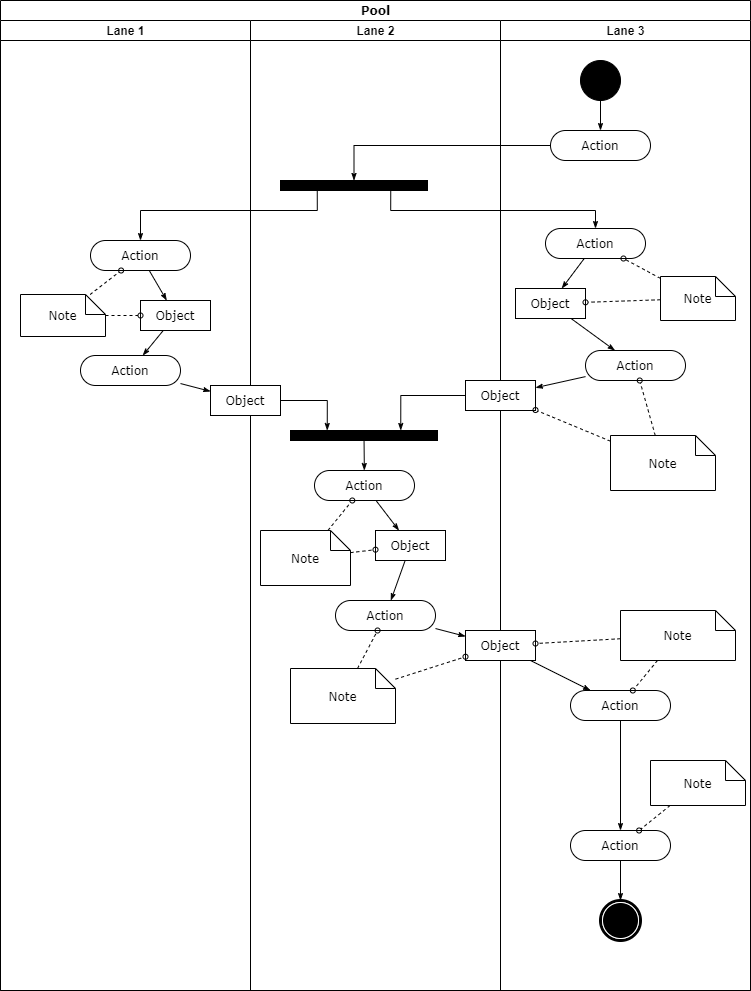

The diagram above was exported from draw.io. Its source (the exported page's mxGraphModel, read from the mxfile embedded in the PNG):
<mxGraphModel dx="1173" dy="583" grid="1" gridSize="10" guides="1" tooltips="1" connect="1" arrows="1" fold="1" page="1" pageScale="1" pageWidth="850" pageHeight="1100" background="#ffffff" math="0" shadow="0">
  <root>
    <mxCell id="0" />
    <mxCell id="1" parent="0" />
    <mxCell id="1c1d494c118603dd-1" value="Pool" style="swimlane;html=1;childLayout=stackLayout;startSize=20;rounded=0;shadow=0;comic=0;labelBackgroundColor=none;strokeWidth=1;fontFamily=Verdana;fontSize=12;align=center;" parent="1" vertex="1">
      <mxGeometry x="40" y="20" width="750" height="990" as="geometry" />
    </mxCell>
    <mxCell id="1c1d494c118603dd-2" value="Lane 1" style="swimlane;html=1;startSize=20;" parent="1c1d494c118603dd-1" vertex="1">
      <mxGeometry y="20" width="250" height="970" as="geometry" />
    </mxCell>
    <mxCell id="1c1d494c118603dd-34" style="edgeStyle=none;rounded=0;html=1;labelBackgroundColor=none;startArrow=none;startFill=0;startSize=5;endArrow=classicThin;endFill=1;endSize=5;jettySize=auto;orthogonalLoop=1;strokeWidth=1;fontFamily=Verdana;fontSize=12" parent="1c1d494c118603dd-2" source="1c1d494c118603dd-6" target="1c1d494c118603dd-10" edge="1">
      <mxGeometry relative="1" as="geometry" />
    </mxCell>
    <mxCell id="1c1d494c118603dd-6" value="Action" style="rounded=1;whiteSpace=wrap;html=1;shadow=0;comic=0;labelBackgroundColor=none;strokeWidth=1;fontFamily=Verdana;fontSize=12;align=center;arcSize=50;" parent="1c1d494c118603dd-2" vertex="1">
      <mxGeometry x="90" y="220" width="100" height="30" as="geometry" />
    </mxCell>
    <mxCell id="1c1d494c118603dd-7" value="Action" style="rounded=1;whiteSpace=wrap;html=1;shadow=0;comic=0;labelBackgroundColor=none;strokeWidth=1;fontFamily=Verdana;fontSize=12;align=center;arcSize=50;" parent="1c1d494c118603dd-2" vertex="1">
      <mxGeometry x="80" y="335" width="100" height="30" as="geometry" />
    </mxCell>
    <mxCell id="1c1d494c118603dd-35" style="edgeStyle=none;rounded=0;html=1;labelBackgroundColor=none;startArrow=none;startFill=0;startSize=5;endArrow=classicThin;endFill=1;endSize=5;jettySize=auto;orthogonalLoop=1;strokeWidth=1;fontFamily=Verdana;fontSize=12" parent="1c1d494c118603dd-2" source="1c1d494c118603dd-10" target="1c1d494c118603dd-7" edge="1">
      <mxGeometry relative="1" as="geometry" />
    </mxCell>
    <mxCell id="1c1d494c118603dd-10" value="Object" style="rounded=0;whiteSpace=wrap;html=1;shadow=0;comic=0;labelBackgroundColor=none;strokeWidth=1;fontFamily=Verdana;fontSize=12;align=center;arcSize=50;" parent="1c1d494c118603dd-2" vertex="1">
      <mxGeometry x="140" y="280" width="70" height="30" as="geometry" />
    </mxCell>
    <mxCell id="1c1d494c118603dd-46" style="edgeStyle=none;rounded=0;html=1;labelBackgroundColor=none;startArrow=none;startFill=0;startSize=5;endArrow=oval;endFill=0;endSize=5;jettySize=auto;orthogonalLoop=1;strokeWidth=1;fontFamily=Verdana;fontSize=12;dashed=1;" parent="1c1d494c118603dd-2" source="1c1d494c118603dd-21" target="1c1d494c118603dd-6" edge="1">
      <mxGeometry relative="1" as="geometry" />
    </mxCell>
    <mxCell id="1c1d494c118603dd-47" style="edgeStyle=none;rounded=0;html=1;dashed=1;labelBackgroundColor=none;startArrow=none;startFill=0;startSize=5;endArrow=oval;endFill=0;endSize=5;jettySize=auto;orthogonalLoop=1;strokeWidth=1;fontFamily=Verdana;fontSize=12" parent="1c1d494c118603dd-2" source="1c1d494c118603dd-21" target="1c1d494c118603dd-10" edge="1">
      <mxGeometry relative="1" as="geometry" />
    </mxCell>
    <mxCell id="1c1d494c118603dd-21" value="Note" style="shape=note;whiteSpace=wrap;html=1;rounded=0;shadow=0;comic=0;labelBackgroundColor=none;strokeWidth=1;fontFamily=Verdana;fontSize=12;align=center;size=20;" parent="1c1d494c118603dd-2" vertex="1">
      <mxGeometry x="20" y="274" width="85" height="42" as="geometry" />
    </mxCell>
    <mxCell id="1c1d494c118603dd-3" value="Lane 2" style="swimlane;html=1;startSize=20;" parent="1c1d494c118603dd-1" vertex="1">
      <mxGeometry x="250" y="20" width="250" height="970" as="geometry" />
    </mxCell>
    <mxCell id="60571a20871a0731-3" value="" style="whiteSpace=wrap;html=1;rounded=0;shadow=0;comic=0;labelBackgroundColor=none;strokeWidth=1;fillColor=#000000;fontFamily=Verdana;fontSize=12;align=center;rotation=0;" parent="1c1d494c118603dd-3" vertex="1">
      <mxGeometry x="30" y="160" width="147" height="10" as="geometry" />
    </mxCell>
    <mxCell id="1c1d494c118603dd-40" style="edgeStyle=none;rounded=0;html=1;labelBackgroundColor=none;startArrow=none;startFill=0;startSize=5;endArrow=classicThin;endFill=1;endSize=5;jettySize=auto;orthogonalLoop=1;strokeWidth=1;fontFamily=Verdana;fontSize=12" parent="1c1d494c118603dd-3" source="1c1d494c118603dd-11" target="1c1d494c118603dd-15" edge="1">
      <mxGeometry relative="1" as="geometry" />
    </mxCell>
    <mxCell id="1c1d494c118603dd-11" value="Action" style="rounded=1;whiteSpace=wrap;html=1;shadow=0;comic=0;labelBackgroundColor=none;strokeWidth=1;fontFamily=Verdana;fontSize=12;align=center;arcSize=50;" parent="1c1d494c118603dd-3" vertex="1">
      <mxGeometry x="64" y="450" width="100" height="30" as="geometry" />
    </mxCell>
    <mxCell id="1c1d494c118603dd-39" style="edgeStyle=none;rounded=0;html=1;labelBackgroundColor=none;startArrow=none;startFill=0;startSize=5;endArrow=classicThin;endFill=1;endSize=5;jettySize=auto;orthogonalLoop=1;strokeWidth=1;fontFamily=Verdana;fontSize=12" parent="1c1d494c118603dd-3" source="1c1d494c118603dd-12" target="1c1d494c118603dd-11" edge="1">
      <mxGeometry relative="1" as="geometry" />
    </mxCell>
    <mxCell id="1c1d494c118603dd-12" value="" style="whiteSpace=wrap;html=1;rounded=0;shadow=0;comic=0;labelBackgroundColor=none;strokeWidth=1;fillColor=#000000;fontFamily=Verdana;fontSize=12;align=center;rotation=0;" parent="1c1d494c118603dd-3" vertex="1">
      <mxGeometry x="40" y="410" width="147" height="10" as="geometry" />
    </mxCell>
    <mxCell id="1c1d494c118603dd-32" style="edgeStyle=orthogonalEdgeStyle;rounded=0;html=1;entryX=0.25;entryY=0;labelBackgroundColor=none;startArrow=none;startFill=0;startSize=5;endArrow=classicThin;endFill=1;endSize=5;jettySize=auto;orthogonalLoop=1;strokeWidth=1;fontFamily=Verdana;fontSize=12" parent="1c1d494c118603dd-3" source="1c1d494c118603dd-14" target="1c1d494c118603dd-12" edge="1">
      <mxGeometry relative="1" as="geometry" />
    </mxCell>
    <mxCell id="1c1d494c118603dd-14" value="Object" style="rounded=0;whiteSpace=wrap;html=1;shadow=0;comic=0;labelBackgroundColor=none;strokeWidth=1;fontFamily=Verdana;fontSize=12;align=center;arcSize=50;" parent="1c1d494c118603dd-3" vertex="1">
      <mxGeometry x="-40" y="365" width="70" height="30" as="geometry" />
    </mxCell>
    <mxCell id="1c1d494c118603dd-41" style="edgeStyle=none;rounded=0;html=1;labelBackgroundColor=none;startArrow=none;startFill=0;startSize=5;endArrow=classicThin;endFill=1;endSize=5;jettySize=auto;orthogonalLoop=1;strokeWidth=1;fontFamily=Verdana;fontSize=12" parent="1c1d494c118603dd-3" source="1c1d494c118603dd-15" target="1c1d494c118603dd-16" edge="1">
      <mxGeometry relative="1" as="geometry" />
    </mxCell>
    <mxCell id="1c1d494c118603dd-15" value="Object" style="rounded=0;whiteSpace=wrap;html=1;shadow=0;comic=0;labelBackgroundColor=none;strokeWidth=1;fontFamily=Verdana;fontSize=12;align=center;arcSize=50;" parent="1c1d494c118603dd-3" vertex="1">
      <mxGeometry x="125" y="510" width="70" height="30" as="geometry" />
    </mxCell>
    <mxCell id="1c1d494c118603dd-16" value="Action" style="rounded=1;whiteSpace=wrap;html=1;shadow=0;comic=0;labelBackgroundColor=none;strokeWidth=1;fontFamily=Verdana;fontSize=12;align=center;arcSize=50;" parent="1c1d494c118603dd-3" vertex="1">
      <mxGeometry x="85" y="580" width="100" height="30" as="geometry" />
    </mxCell>
    <mxCell id="1c1d494c118603dd-52" style="edgeStyle=none;rounded=0;html=1;dashed=1;labelBackgroundColor=none;startArrow=none;startFill=0;startSize=5;endArrow=oval;endFill=0;endSize=5;jettySize=auto;orthogonalLoop=1;strokeWidth=1;fontFamily=Verdana;fontSize=12" parent="1c1d494c118603dd-3" source="1c1d494c118603dd-23" target="1c1d494c118603dd-11" edge="1">
      <mxGeometry relative="1" as="geometry" />
    </mxCell>
    <mxCell id="1c1d494c118603dd-53" style="edgeStyle=none;rounded=0;html=1;dashed=1;labelBackgroundColor=none;startArrow=none;startFill=0;startSize=5;endArrow=oval;endFill=0;endSize=5;jettySize=auto;orthogonalLoop=1;strokeWidth=1;fontFamily=Verdana;fontSize=12" parent="1c1d494c118603dd-3" source="1c1d494c118603dd-23" target="1c1d494c118603dd-15" edge="1">
      <mxGeometry relative="1" as="geometry" />
    </mxCell>
    <mxCell id="1c1d494c118603dd-23" value="Note" style="shape=note;whiteSpace=wrap;html=1;rounded=0;shadow=0;comic=0;labelBackgroundColor=none;strokeWidth=1;fontFamily=Verdana;fontSize=12;align=center;size=20;" parent="1c1d494c118603dd-3" vertex="1">
      <mxGeometry x="10" y="510" width="90" height="55" as="geometry" />
    </mxCell>
    <mxCell id="1c1d494c118603dd-54" style="edgeStyle=none;rounded=0;html=1;dashed=1;labelBackgroundColor=none;startArrow=none;startFill=0;startSize=5;endArrow=oval;endFill=0;endSize=5;jettySize=auto;orthogonalLoop=1;strokeWidth=1;fontFamily=Verdana;fontSize=12" parent="1c1d494c118603dd-3" source="1c1d494c118603dd-24" target="1c1d494c118603dd-16" edge="1">
      <mxGeometry relative="1" as="geometry" />
    </mxCell>
    <mxCell id="1c1d494c118603dd-24" value="Note" style="shape=note;whiteSpace=wrap;html=1;rounded=0;shadow=0;comic=0;labelBackgroundColor=none;strokeWidth=1;fontFamily=Verdana;fontSize=12;align=center;size=20;" parent="1c1d494c118603dd-3" vertex="1">
      <mxGeometry x="40" y="648" width="105" height="55" as="geometry" />
    </mxCell>
    <mxCell id="1c1d494c118603dd-4" value="Lane 3" style="swimlane;html=1;startSize=20;" parent="1c1d494c118603dd-1" vertex="1">
      <mxGeometry x="500" y="20" width="250" height="970" as="geometry" />
    </mxCell>
    <mxCell id="1c1d494c118603dd-27" style="edgeStyle=orthogonalEdgeStyle;rounded=0;html=1;labelBackgroundColor=none;startArrow=none;startFill=0;startSize=5;endArrow=classicThin;endFill=1;endSize=5;jettySize=auto;orthogonalLoop=1;strokeWidth=1;fontFamily=Verdana;fontSize=12" parent="1c1d494c118603dd-4" source="60571a20871a0731-4" target="60571a20871a0731-8" edge="1">
      <mxGeometry relative="1" as="geometry" />
    </mxCell>
    <mxCell id="60571a20871a0731-4" value="" style="ellipse;whiteSpace=wrap;html=1;rounded=0;shadow=0;comic=0;labelBackgroundColor=none;strokeWidth=1;fillColor=#000000;fontFamily=Verdana;fontSize=12;align=center;" parent="1c1d494c118603dd-4" vertex="1">
      <mxGeometry x="80" y="40" width="40" height="40" as="geometry" />
    </mxCell>
    <mxCell id="60571a20871a0731-8" value="Action" style="rounded=1;whiteSpace=wrap;html=1;shadow=0;comic=0;labelBackgroundColor=none;strokeWidth=1;fontFamily=Verdana;fontSize=12;align=center;arcSize=50;" parent="1c1d494c118603dd-4" vertex="1">
      <mxGeometry x="50" y="110" width="100" height="30" as="geometry" />
    </mxCell>
    <mxCell id="1c1d494c118603dd-33" style="rounded=0;html=1;labelBackgroundColor=none;startArrow=none;startFill=0;startSize=5;endArrow=classicThin;endFill=1;endSize=5;jettySize=auto;orthogonalLoop=1;strokeWidth=1;fontFamily=Verdana;fontSize=12" parent="1c1d494c118603dd-4" source="1c1d494c118603dd-5" target="1c1d494c118603dd-9" edge="1">
      <mxGeometry relative="1" as="geometry" />
    </mxCell>
    <mxCell id="1c1d494c118603dd-5" value="Action" style="rounded=1;whiteSpace=wrap;html=1;shadow=0;comic=0;labelBackgroundColor=none;strokeWidth=1;fontFamily=Verdana;fontSize=12;align=center;arcSize=50;" parent="1c1d494c118603dd-4" vertex="1">
      <mxGeometry x="45" y="208" width="100" height="30" as="geometry" />
    </mxCell>
    <mxCell id="1c1d494c118603dd-38" style="edgeStyle=none;rounded=0;html=1;labelBackgroundColor=none;startArrow=none;startFill=0;startSize=5;endArrow=classicThin;endFill=1;endSize=5;jettySize=auto;orthogonalLoop=1;strokeWidth=1;fontFamily=Verdana;fontSize=12" parent="1c1d494c118603dd-4" source="1c1d494c118603dd-8" target="1c1d494c118603dd-13" edge="1">
      <mxGeometry relative="1" as="geometry" />
    </mxCell>
    <mxCell id="1c1d494c118603dd-8" value="Action" style="rounded=1;whiteSpace=wrap;html=1;shadow=0;comic=0;labelBackgroundColor=none;strokeWidth=1;fontFamily=Verdana;fontSize=12;align=center;arcSize=50;" parent="1c1d494c118603dd-4" vertex="1">
      <mxGeometry x="85" y="330" width="100" height="30" as="geometry" />
    </mxCell>
    <mxCell id="1c1d494c118603dd-37" style="edgeStyle=none;rounded=0;html=1;labelBackgroundColor=none;startArrow=none;startFill=0;startSize=5;endArrow=classicThin;endFill=1;endSize=5;jettySize=auto;orthogonalLoop=1;strokeWidth=1;fontFamily=Verdana;fontSize=12" parent="1c1d494c118603dd-4" source="1c1d494c118603dd-9" target="1c1d494c118603dd-8" edge="1">
      <mxGeometry relative="1" as="geometry" />
    </mxCell>
    <mxCell id="1c1d494c118603dd-9" value="Object" style="rounded=0;whiteSpace=wrap;html=1;shadow=0;comic=0;labelBackgroundColor=none;strokeWidth=1;fontFamily=Verdana;fontSize=12;align=center;arcSize=50;" parent="1c1d494c118603dd-4" vertex="1">
      <mxGeometry x="15" y="268" width="70" height="30" as="geometry" />
    </mxCell>
    <mxCell id="1c1d494c118603dd-13" value="Object" style="rounded=0;whiteSpace=wrap;html=1;shadow=0;comic=0;labelBackgroundColor=none;strokeWidth=1;fontFamily=Verdana;fontSize=12;align=center;arcSize=50;" parent="1c1d494c118603dd-4" vertex="1">
      <mxGeometry x="-35" y="360" width="70" height="30" as="geometry" />
    </mxCell>
    <mxCell id="1c1d494c118603dd-43" style="edgeStyle=none;rounded=0;html=1;labelBackgroundColor=none;startArrow=none;startFill=0;startSize=5;endArrow=classicThin;endFill=1;endSize=5;jettySize=auto;orthogonalLoop=1;strokeWidth=1;fontFamily=Verdana;fontSize=12" parent="1c1d494c118603dd-4" source="1c1d494c118603dd-17" target="1c1d494c118603dd-18" edge="1">
      <mxGeometry relative="1" as="geometry" />
    </mxCell>
    <mxCell id="1c1d494c118603dd-17" value="Object" style="rounded=0;whiteSpace=wrap;html=1;shadow=0;comic=0;labelBackgroundColor=none;strokeWidth=1;fontFamily=Verdana;fontSize=12;align=center;arcSize=50;" parent="1c1d494c118603dd-4" vertex="1">
      <mxGeometry x="-35" y="610" width="70" height="30" as="geometry" />
    </mxCell>
    <mxCell id="1c1d494c118603dd-44" style="edgeStyle=none;rounded=0;html=1;labelBackgroundColor=none;startArrow=none;startFill=0;startSize=5;endArrow=classicThin;endFill=1;endSize=5;jettySize=auto;orthogonalLoop=1;strokeWidth=1;fontFamily=Verdana;fontSize=12" parent="1c1d494c118603dd-4" source="1c1d494c118603dd-18" target="1c1d494c118603dd-19" edge="1">
      <mxGeometry relative="1" as="geometry" />
    </mxCell>
    <mxCell id="1c1d494c118603dd-18" value="Action" style="rounded=1;whiteSpace=wrap;html=1;shadow=0;comic=0;labelBackgroundColor=none;strokeWidth=1;fontFamily=Verdana;fontSize=12;align=center;arcSize=50;" parent="1c1d494c118603dd-4" vertex="1">
      <mxGeometry x="70" y="670" width="100" height="30" as="geometry" />
    </mxCell>
    <mxCell id="1c1d494c118603dd-45" style="edgeStyle=none;rounded=0;html=1;labelBackgroundColor=none;startArrow=none;startFill=0;startSize=5;endArrow=classicThin;endFill=1;endSize=5;jettySize=auto;orthogonalLoop=1;strokeWidth=1;fontFamily=Verdana;fontSize=12" parent="1c1d494c118603dd-4" source="1c1d494c118603dd-19" target="60571a20871a0731-5" edge="1">
      <mxGeometry relative="1" as="geometry" />
    </mxCell>
    <mxCell id="1c1d494c118603dd-19" value="Action" style="rounded=1;whiteSpace=wrap;html=1;shadow=0;comic=0;labelBackgroundColor=none;strokeWidth=1;fontFamily=Verdana;fontSize=12;align=center;arcSize=50;" parent="1c1d494c118603dd-4" vertex="1">
      <mxGeometry x="70" y="810" width="100" height="30" as="geometry" />
    </mxCell>
    <mxCell id="60571a20871a0731-5" value="" style="shape=mxgraph.bpmn.shape;html=1;verticalLabelPosition=bottom;labelBackgroundColor=#ffffff;verticalAlign=top;perimeter=ellipsePerimeter;outline=end;symbol=terminate;rounded=0;shadow=0;comic=0;strokeWidth=1;fontFamily=Verdana;fontSize=12;align=center;" parent="1c1d494c118603dd-4" vertex="1">
      <mxGeometry x="100" y="880" width="40" height="40" as="geometry" />
    </mxCell>
    <mxCell id="1c1d494c118603dd-48" style="edgeStyle=none;rounded=0;html=1;dashed=1;labelBackgroundColor=none;startArrow=none;startFill=0;startSize=5;endArrow=oval;endFill=0;endSize=5;jettySize=auto;orthogonalLoop=1;strokeWidth=1;fontFamily=Verdana;fontSize=12" parent="1c1d494c118603dd-4" source="1c1d494c118603dd-20" target="1c1d494c118603dd-5" edge="1">
      <mxGeometry relative="1" as="geometry" />
    </mxCell>
    <mxCell id="1c1d494c118603dd-49" style="edgeStyle=none;rounded=0;html=1;dashed=1;labelBackgroundColor=none;startArrow=none;startFill=0;startSize=5;endArrow=oval;endFill=0;endSize=5;jettySize=auto;orthogonalLoop=1;strokeWidth=1;fontFamily=Verdana;fontSize=12" parent="1c1d494c118603dd-4" source="1c1d494c118603dd-20" target="1c1d494c118603dd-9" edge="1">
      <mxGeometry relative="1" as="geometry" />
    </mxCell>
    <mxCell id="1c1d494c118603dd-20" value="Note" style="shape=note;whiteSpace=wrap;html=1;rounded=0;shadow=0;comic=0;labelBackgroundColor=none;strokeWidth=1;fontFamily=Verdana;fontSize=12;align=center;size=20;" parent="1c1d494c118603dd-4" vertex="1">
      <mxGeometry x="160" y="256" width="75" height="44" as="geometry" />
    </mxCell>
    <mxCell id="1c1d494c118603dd-50" style="edgeStyle=none;rounded=0;html=1;dashed=1;labelBackgroundColor=none;startArrow=none;startFill=0;startSize=5;endArrow=oval;endFill=0;endSize=5;jettySize=auto;orthogonalLoop=1;strokeWidth=1;fontFamily=Verdana;fontSize=12" parent="1c1d494c118603dd-4" source="1c1d494c118603dd-22" target="1c1d494c118603dd-8" edge="1">
      <mxGeometry relative="1" as="geometry" />
    </mxCell>
    <mxCell id="1c1d494c118603dd-51" style="edgeStyle=none;rounded=0;html=1;dashed=1;labelBackgroundColor=none;startArrow=none;startFill=0;startSize=5;endArrow=oval;endFill=0;endSize=5;jettySize=auto;orthogonalLoop=1;strokeWidth=1;fontFamily=Verdana;fontSize=12" parent="1c1d494c118603dd-4" source="1c1d494c118603dd-22" target="1c1d494c118603dd-13" edge="1">
      <mxGeometry relative="1" as="geometry" />
    </mxCell>
    <mxCell id="1c1d494c118603dd-22" value="Note" style="shape=note;whiteSpace=wrap;html=1;rounded=0;shadow=0;comic=0;labelBackgroundColor=none;strokeWidth=1;fontFamily=Verdana;fontSize=12;align=center;size=20;" parent="1c1d494c118603dd-4" vertex="1">
      <mxGeometry x="110" y="415" width="105" height="55" as="geometry" />
    </mxCell>
    <mxCell id="1c1d494c118603dd-56" style="edgeStyle=none;rounded=0;html=1;dashed=1;labelBackgroundColor=none;startArrow=none;startFill=0;startSize=5;endArrow=oval;endFill=0;endSize=5;jettySize=auto;orthogonalLoop=1;strokeWidth=1;fontFamily=Verdana;fontSize=12" parent="1c1d494c118603dd-4" source="1c1d494c118603dd-25" target="1c1d494c118603dd-18" edge="1">
      <mxGeometry relative="1" as="geometry" />
    </mxCell>
    <mxCell id="1c1d494c118603dd-57" style="edgeStyle=none;rounded=0;html=1;dashed=1;labelBackgroundColor=none;startArrow=none;startFill=0;startSize=5;endArrow=oval;endFill=0;endSize=5;jettySize=auto;orthogonalLoop=1;strokeWidth=1;fontFamily=Verdana;fontSize=12" parent="1c1d494c118603dd-4" source="1c1d494c118603dd-25" target="1c1d494c118603dd-17" edge="1">
      <mxGeometry relative="1" as="geometry" />
    </mxCell>
    <mxCell id="1c1d494c118603dd-25" value="Note" style="shape=note;whiteSpace=wrap;html=1;rounded=0;shadow=0;comic=0;labelBackgroundColor=none;strokeWidth=1;fontFamily=Verdana;fontSize=12;align=center;size=20;" parent="1c1d494c118603dd-4" vertex="1">
      <mxGeometry x="120" y="590" width="115" height="50" as="geometry" />
    </mxCell>
    <mxCell id="1c1d494c118603dd-58" style="edgeStyle=none;rounded=0;html=1;dashed=1;labelBackgroundColor=none;startArrow=none;startFill=0;startSize=5;endArrow=oval;endFill=0;endSize=5;jettySize=auto;orthogonalLoop=1;strokeWidth=1;fontFamily=Verdana;fontSize=12" parent="1c1d494c118603dd-4" source="1c1d494c118603dd-26" target="1c1d494c118603dd-19" edge="1">
      <mxGeometry relative="1" as="geometry" />
    </mxCell>
    <mxCell id="1c1d494c118603dd-26" value="Note" style="shape=note;whiteSpace=wrap;html=1;rounded=0;shadow=0;comic=0;labelBackgroundColor=none;strokeWidth=1;fontFamily=Verdana;fontSize=12;align=center;size=20;" parent="1c1d494c118603dd-4" vertex="1">
      <mxGeometry x="150" y="740" width="95" height="45" as="geometry" />
    </mxCell>
    <mxCell id="1c1d494c118603dd-28" style="edgeStyle=orthogonalEdgeStyle;rounded=0;html=1;entryX=0.5;entryY=0;labelBackgroundColor=none;startArrow=none;startFill=0;startSize=5;endArrow=classicThin;endFill=1;endSize=5;jettySize=auto;orthogonalLoop=1;strokeWidth=1;fontFamily=Verdana;fontSize=12" parent="1c1d494c118603dd-1" source="60571a20871a0731-8" target="60571a20871a0731-3" edge="1">
      <mxGeometry relative="1" as="geometry">
        <Array as="points">
          <mxPoint x="354" y="145" />
        </Array>
      </mxGeometry>
    </mxCell>
    <mxCell id="1c1d494c118603dd-29" style="edgeStyle=orthogonalEdgeStyle;rounded=0;html=1;exitX=0.75;exitY=1;labelBackgroundColor=none;startArrow=none;startFill=0;startSize=5;endArrow=classicThin;endFill=1;endSize=5;jettySize=auto;orthogonalLoop=1;strokeWidth=1;fontFamily=Verdana;fontSize=12" parent="1c1d494c118603dd-1" source="60571a20871a0731-3" target="1c1d494c118603dd-5" edge="1">
      <mxGeometry relative="1" as="geometry">
        <Array as="points">
          <mxPoint x="390" y="210" />
          <mxPoint x="595" y="210" />
        </Array>
      </mxGeometry>
    </mxCell>
    <mxCell id="1c1d494c118603dd-30" style="edgeStyle=orthogonalEdgeStyle;rounded=0;html=1;exitX=0.25;exitY=1;entryX=0.5;entryY=0;labelBackgroundColor=none;startArrow=none;startFill=0;startSize=5;endArrow=classicThin;endFill=1;endSize=5;jettySize=auto;orthogonalLoop=1;strokeWidth=1;fontFamily=Verdana;fontSize=12" parent="1c1d494c118603dd-1" source="60571a20871a0731-3" target="1c1d494c118603dd-6" edge="1">
      <mxGeometry relative="1" as="geometry">
        <Array as="points">
          <mxPoint x="317" y="210" />
          <mxPoint x="140" y="210" />
        </Array>
      </mxGeometry>
    </mxCell>
    <mxCell id="1c1d494c118603dd-31" style="edgeStyle=orthogonalEdgeStyle;rounded=0;html=1;entryX=0.75;entryY=0;labelBackgroundColor=none;startArrow=none;startFill=0;startSize=5;endArrow=classicThin;endFill=1;endSize=5;jettySize=auto;orthogonalLoop=1;strokeWidth=1;fontFamily=Verdana;fontSize=12" parent="1c1d494c118603dd-1" source="1c1d494c118603dd-13" target="1c1d494c118603dd-12" edge="1">
      <mxGeometry relative="1" as="geometry" />
    </mxCell>
    <mxCell id="1c1d494c118603dd-36" style="edgeStyle=none;rounded=0;html=1;labelBackgroundColor=none;startArrow=none;startFill=0;startSize=5;endArrow=classicThin;endFill=1;endSize=5;jettySize=auto;orthogonalLoop=1;strokeWidth=1;fontFamily=Verdana;fontSize=12" parent="1c1d494c118603dd-1" source="1c1d494c118603dd-7" target="1c1d494c118603dd-14" edge="1">
      <mxGeometry relative="1" as="geometry" />
    </mxCell>
    <mxCell id="1c1d494c118603dd-42" style="edgeStyle=none;rounded=0;html=1;labelBackgroundColor=none;startArrow=none;startFill=0;startSize=5;endArrow=classicThin;endFill=1;endSize=5;jettySize=auto;orthogonalLoop=1;strokeWidth=1;fontFamily=Verdana;fontSize=12" parent="1c1d494c118603dd-1" source="1c1d494c118603dd-16" target="1c1d494c118603dd-17" edge="1">
      <mxGeometry relative="1" as="geometry" />
    </mxCell>
    <mxCell id="1c1d494c118603dd-55" style="edgeStyle=none;rounded=0;html=1;dashed=1;labelBackgroundColor=none;startArrow=none;startFill=0;startSize=5;endArrow=oval;endFill=0;endSize=5;jettySize=auto;orthogonalLoop=1;strokeWidth=1;fontFamily=Verdana;fontSize=12" parent="1c1d494c118603dd-1" source="1c1d494c118603dd-24" target="1c1d494c118603dd-17" edge="1">
      <mxGeometry relative="1" as="geometry" />
    </mxCell>
  </root>
</mxGraphModel>